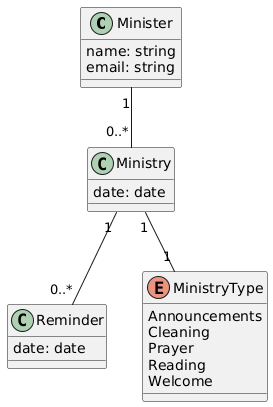

The diagram above was rendered by PlantUML. Its source (embedded in the PNG):
@startuml
class Minister {
  name: string
  email: string
}

class Ministry {
  date: date
}

class Reminder {
  date: date
}

enum MinistryType {
  Announcements
  Cleaning
  Prayer
  Reading
  Welcome
}

Ministry "1" -- "0..*" Reminder
Ministry "1" -- "1" MinistryType
Minister "1" -- "0..*" Ministry
@enduml